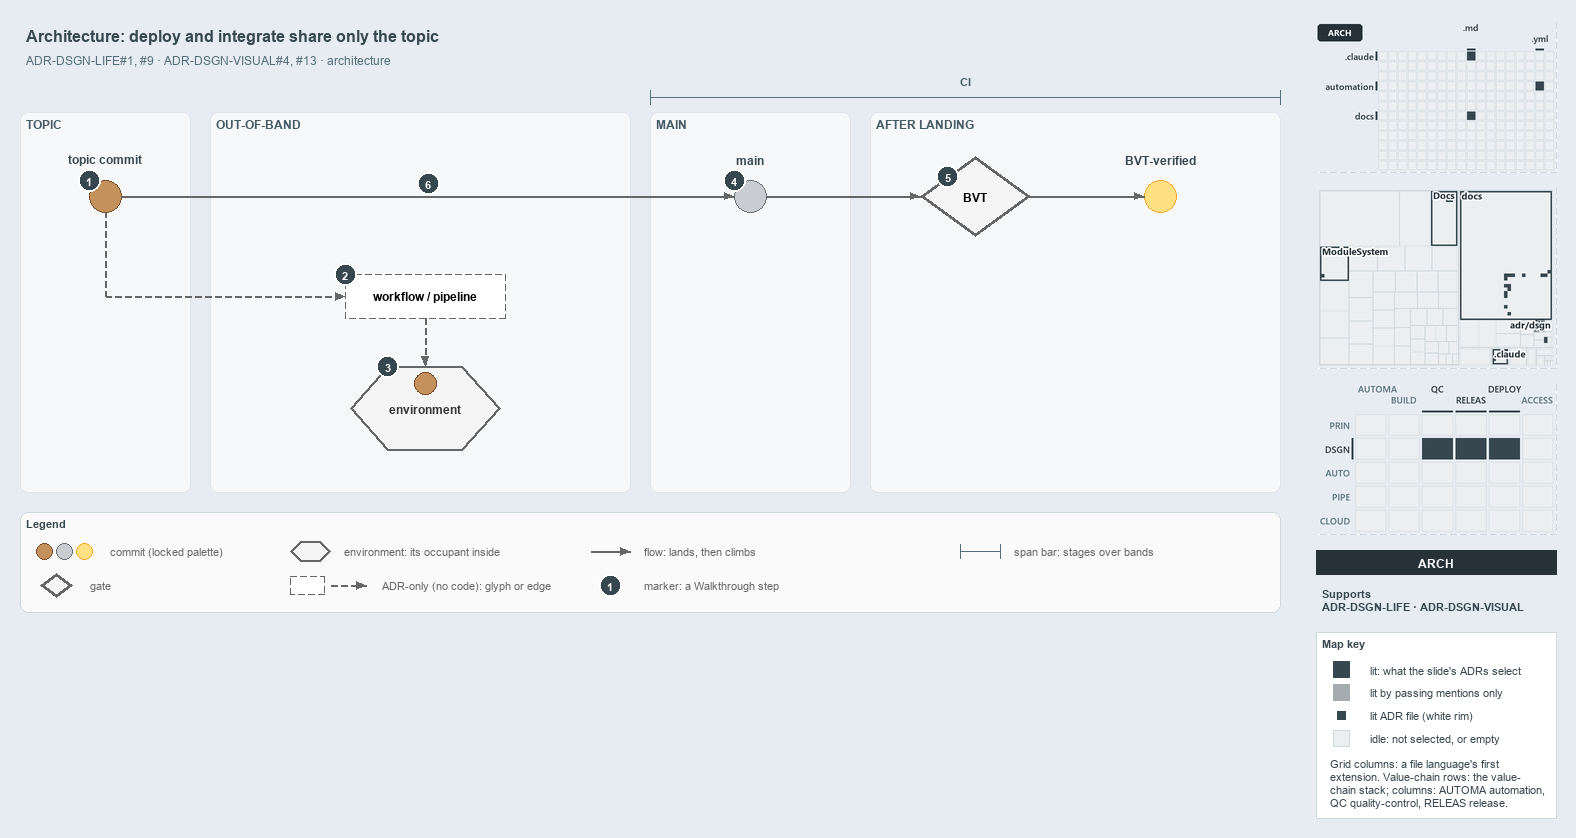

The diagram above was exported from draw.io. Its source (the exported page's mxGraphModel, read from the mxfile embedded in the PNG):
<mxGraphModel dx="1024" dy="768" grid="0" gridSize="10" guides="1" tooltips="1" connect="1" arrows="1" fold="1" page="1" pageScale="1" pageWidth="1572" pageHeight="630" background="#E6ECF2" math="0" shadow="0">
  <root>
    <mxCell id="0" />
    <mxCell id="1" parent="0" />
    <mxCell id="title" value="Architecture: deploy and integrate share only the topic" style="text;html=1;align=left;verticalAlign=middle;fontSize=16;fontStyle=1;fontColor=#37474F;" vertex="1" parent="1">
      <mxGeometry x="20" y="14" width="1260" height="30" as="geometry" />
    </mxCell>
    <mxCell id="subtitle" value="ADR-DSGN-LIFE#1, #9 &amp;#183; ADR-DSGN-VISUAL#4, #13 &amp;#183; architecture" style="text;html=1;align=left;verticalAlign=middle;fontSize=12;fontColor=#546E7A;" vertex="1" parent="1">
      <mxGeometry x="20" y="44" width="1240" height="20" as="geometry" />
    </mxCell>
    <mxCell id="band-topic" value="TOPIC" style="rounded=1;html=1;arcSize=3;fillColor=#F6F8FA;strokeColor=#E1E4E8;verticalAlign=top;align=left;spacingLeft=8;fontStyle=1;fontSize=12;fontColor=#455A64;" vertex="1" parent="1">
      <mxGeometry x="20" y="106" width="170" height="380" as="geometry" />
    </mxCell>
    <mxCell id="band-oob" value="OUT-OF-BAND" style="rounded=1;html=1;arcSize=3;fillColor=#F6F8FA;strokeColor=#E1E4E8;verticalAlign=top;align=left;spacingLeft=8;fontStyle=1;fontSize=12;fontColor=#455A64;" vertex="1" parent="1">
      <mxGeometry x="210" y="106" width="420" height="380" as="geometry" />
    </mxCell>
    <mxCell id="band-main" value="MAIN" style="rounded=1;html=1;arcSize=3;fillColor=#F6F8FA;strokeColor=#E1E4E8;verticalAlign=top;align=left;spacingLeft=8;fontStyle=1;fontSize=12;fontColor=#455A64;" vertex="1" parent="1">
      <mxGeometry x="650" y="106" width="200" height="380" as="geometry" />
    </mxCell>
    <mxCell id="band-after" value="AFTER LANDING" style="rounded=1;html=1;arcSize=3;fillColor=#F6F8FA;strokeColor=#E1E4E8;verticalAlign=top;align=left;spacingLeft=8;fontStyle=1;fontSize=12;fontColor=#455A64;" vertex="1" parent="1">
      <mxGeometry x="870" y="106" width="410" height="380" as="geometry" />
    </mxCell>
    <mxCell id="span-ci" value="" style="shape=crossbar;whiteSpace=wrap;html=1;rounded=1;fillColor=none;strokeColor=#546E7A;strokeWidth=1.5;" vertex="1" parent="1">
      <mxGeometry x="650" y="84" width="630" height="14" as="geometry" />
    </mxCell>
    <mxCell id="span-ci-label" value="CI" style="text;html=1;align=center;verticalAlign=middle;fontSize=11;fontStyle=1;fontColor=#455A64;labelBackgroundColor=#F6F8FA;" vertex="1" parent="1">
      <mxGeometry x="935" y="66" width="60" height="16" as="geometry" />
    </mxCell>
    <mxCell id="c-topic" value="" style="ellipse;html=1;fillColor=#C4915C;strokeColor=#7A4B25;strokeWidth=1.5;fontStyle=1;fontSize=11;" vertex="1" parent="1">
      <mxGeometry x="89" y="174" width="32" height="32" as="geometry" />
    </mxCell>
    <mxCell id="c-topic-name" value="topic commit" style="text;html=1;align=center;verticalAlign=middle;fontSize=12;fontStyle=1;fontColor=#37474F;" vertex="1" parent="1">
      <mxGeometry x="25" y="144" width="160" height="18" as="geometry" />
    </mxCell>
    <mxCell id="c-main" value="" style="ellipse;html=1;fillColor=#C9CCD1;strokeColor=#6B7178;strokeWidth=1.5;fontStyle=1;fontSize=11;" vertex="1" parent="1">
      <mxGeometry x="734" y="174" width="32" height="32" as="geometry" />
    </mxCell>
    <mxCell id="c-main-name" value="main" style="text;html=1;align=center;verticalAlign=middle;fontSize=12;fontStyle=1;fontColor=#37474F;" vertex="1" parent="1">
      <mxGeometry x="670" y="144" width="160" height="18" as="geometry" />
    </mxCell>
    <mxCell id="edge-topic-main" value="" style="edgeStyle=orthogonalEdgeStyle;rounded=1;html=1;endArrow=block;strokeColor=#666666;" edge="1" parent="1" source="c-topic" target="c-main">
      <mxGeometry relative="1" as="geometry" />
    </mxCell>
    <mxCell id="g-bvt" value="&lt;b&gt;BVT&lt;/b&gt;" style="rhombus;whiteSpace=wrap;html=1;fillColor=#f5f5f5;strokeColor=#666666;strokeWidth=3;fontSize=12;" vertex="1" parent="1">
      <mxGeometry x="920" y="150" width="110" height="80" as="geometry" />
    </mxCell>
    <mxCell id="c-yellow" value="" style="ellipse;html=1;fillColor=#FFE082;strokeColor=#F9A825;strokeWidth=1.5;fontStyle=1;fontSize=11;" vertex="1" parent="1">
      <mxGeometry x="1144" y="174" width="32" height="32" as="geometry" />
    </mxCell>
    <mxCell id="c-yellow-name" value="BVT-verified" style="text;html=1;align=center;verticalAlign=middle;fontSize=12;fontStyle=1;fontColor=#37474F;" vertex="1" parent="1">
      <mxGeometry x="1080" y="144" width="160" height="18" as="geometry" />
    </mxCell>
    <mxCell id="edge-main-bvt" value="" style="edgeStyle=orthogonalEdgeStyle;rounded=1;html=1;endArrow=block;strokeColor=#666666;" edge="1" parent="1" source="c-main" target="g-bvt">
      <mxGeometry relative="1" as="geometry" />
    </mxCell>
    <mxCell id="edge-bvt-yellow" value="" style="edgeStyle=orthogonalEdgeStyle;rounded=1;html=1;endArrow=block;strokeColor=#666666;" edge="1" parent="1" source="g-bvt" target="c-yellow">
      <mxGeometry relative="1" as="geometry" />
    </mxCell>
    <mxCell id="port-topic-r2" value="" style="text;html=1;strokeColor=none;fillColor=none;" vertex="1" parent="1">
      <mxGeometry x="105" y="290" width="1" height="1" as="geometry" />
    </mxCell>
    <mxCell id="edge-topic-bus" value="" style="edgeStyle=orthogonalEdgeStyle;rounded=1;html=1;endArrow=block;strokeColor=#666666;endArrow=none;dashed=1;" edge="1" parent="1" source="c-topic" target="port-topic-r2">
      <mxGeometry relative="1" as="geometry" />
    </mxCell>
    <mxCell id="a-workflow" value="&lt;b&gt;workflow / pipeline&lt;/b&gt;" style="rounded=1;whiteSpace=wrap;html=1;arcSize=50;fillColor=#FFFFFF;strokeColor=#666666;dashed=1;fontSize=12;" vertex="1" parent="1">
      <mxGeometry x="345" y="268" width="160" height="44" as="geometry" />
    </mxCell>
    <mxCell id="edge-bus-workflow" value="" style="edgeStyle=orthogonalEdgeStyle;rounded=1;html=1;endArrow=block;strokeColor=#666666;dashed=1;" edge="1" parent="1" source="port-topic-r2" target="a-workflow">
      <mxGeometry relative="1" as="geometry" />
    </mxCell>
    <mxCell id="e-env" value="&lt;b&gt;environment&lt;/b&gt;" style="shape=hexagon;perimeter=hexagonPerimeter2;whiteSpace=wrap;html=1;fillColor=#f5f5f5;strokeColor=#666666;strokeWidth=2;fontColor=#333333;fontSize=12;" vertex="1" parent="1">
      <mxGeometry x="350" y="360" width="150" height="84" as="geometry" />
    </mxCell>
    <mxCell id="c-occupant" value="" style="ellipse;html=1;fillColor=#C4915C;strokeColor=#7A4B25;strokeWidth=1.5;fontStyle=1;fontSize=11;" vertex="1" parent="1">
      <mxGeometry x="414" y="366" width="22" height="22" as="geometry" />
    </mxCell>
    <mxCell id="edge-workflow-env" value="" style="edgeStyle=orthogonalEdgeStyle;rounded=1;html=1;endArrow=block;strokeColor=#666666;dashed=1;" edge="1" parent="1" source="a-workflow" target="e-env">
      <mxGeometry relative="1" as="geometry" />
    </mxCell>
    <mxCell id="mark-1" value="1" style="ellipse;html=1;fillColor=#37474F;strokeColor=#FFFFFF;strokeWidth=2;fontColor=#FFFFFF;fontStyle=1;fontSize=11;" vertex="1" parent="1">
      <mxGeometry x="78" y="163" width="22" height="22" as="geometry" />
    </mxCell>
    <mxCell id="mark-2" value="2" style="ellipse;html=1;fillColor=#37474F;strokeColor=#FFFFFF;strokeWidth=2;fontColor=#FFFFFF;fontStyle=1;fontSize=11;" vertex="1" parent="1">
      <mxGeometry x="334" y="257" width="22" height="22" as="geometry" />
    </mxCell>
    <mxCell id="mark-3" value="3" style="ellipse;html=1;fillColor=#37474F;strokeColor=#FFFFFF;strokeWidth=2;fontColor=#FFFFFF;fontStyle=1;fontSize=11;" vertex="1" parent="1">
      <mxGeometry x="376.5" y="349" width="22" height="22" as="geometry" />
    </mxCell>
    <mxCell id="mark-4" value="4" style="ellipse;html=1;fillColor=#37474F;strokeColor=#FFFFFF;strokeWidth=2;fontColor=#FFFFFF;fontStyle=1;fontSize=11;" vertex="1" parent="1">
      <mxGeometry x="723" y="163" width="22" height="22" as="geometry" />
    </mxCell>
    <mxCell id="mark-5" value="5" style="ellipse;html=1;fillColor=#37474F;strokeColor=#FFFFFF;strokeWidth=2;fontColor=#FFFFFF;fontStyle=1;fontSize=11;" vertex="1" parent="1">
      <mxGeometry x="936.5" y="159" width="22" height="22" as="geometry" />
    </mxCell>
    <mxCell id="mark-6" value="6" style="ellipse;html=1;fillColor=#37474F;strokeColor=#FFFFFF;strokeWidth=2;fontColor=#FFFFFF;fontStyle=1;fontSize=11;" vertex="1" parent="1">
      <mxGeometry x="417" y="166" width="22" height="22" as="geometry" />
    </mxCell>
    <mxCell id="legend" value="&lt;b&gt;Legend&lt;/b&gt;" style="rounded=1;whiteSpace=wrap;html=1;arcSize=6;fillColor=#FAFAFA;strokeColor=#CFD8DC;align=left;verticalAlign=top;spacing=8;fontSize=11;fontColor=#37474F;" vertex="1" parent="1">
      <mxGeometry x="20" y="506" width="1260" height="100" as="geometry" />
    </mxCell>
    <mxCell id="legend-0-brown" value="" style="ellipse;html=1;fillColor=#C4915C;strokeColor=#7A4B25;strokeWidth=1.5;" vertex="1" parent="1">
      <mxGeometry x="36" y="537" width="16" height="16" as="geometry" />
    </mxCell>
    <mxCell id="legend-0-grey" value="" style="ellipse;html=1;fillColor=#C9CCD1;strokeColor=#6B7178;strokeWidth=1.5;" vertex="1" parent="1">
      <mxGeometry x="56" y="537" width="16" height="16" as="geometry" />
    </mxCell>
    <mxCell id="legend-0-yellow" value="" style="ellipse;html=1;fillColor=#FFE082;strokeColor=#F9A825;strokeWidth=1.5;" vertex="1" parent="1">
      <mxGeometry x="76" y="537" width="16" height="16" as="geometry" />
    </mxCell>
    <mxCell id="legend-0-text" value="commit (locked palette)" style="text;html=1;align=left;verticalAlign=middle;fontSize=11;fontColor=#666666;" vertex="1" parent="1">
      <mxGeometry x="104" y="535" width="290" height="20" as="geometry" />
    </mxCell>
    <mxCell id="legend-1" value="" style="rhombus;whiteSpace=wrap;html=1;fillColor=#f5f5f5;strokeColor=#666666;strokeWidth=3;fontSize=12;" vertex="1" parent="1">
      <mxGeometry x="40" y="567" width="32" height="24" as="geometry" />
    </mxCell>
    <mxCell id="legend-1-text" value="gate" style="text;html=1;align=left;verticalAlign=middle;fontSize=11;fontColor=#666666;" vertex="1" parent="1">
      <mxGeometry x="84" y="569" width="290" height="20" as="geometry" />
    </mxCell>
    <mxCell id="legend-2" value="" style="shape=hexagon;perimeter=hexagonPerimeter2;whiteSpace=wrap;html=1;fillColor=#f5f5f5;strokeColor=#666666;strokeWidth=2;fontColor=#333333;fontSize=12;" vertex="1" parent="1">
      <mxGeometry x="290" y="535" width="40" height="20" as="geometry" />
    </mxCell>
    <mxCell id="legend-2-text" value="environment: its occupant inside" style="text;html=1;align=left;verticalAlign=middle;fontSize=11;fontColor=#666666;" vertex="1" parent="1">
      <mxGeometry x="338" y="535" width="290" height="20" as="geometry" />
    </mxCell>
    <mxCell id="legend-3" value="" style="rounded=1;whiteSpace=wrap;html=1;arcSize=50;fillColor=#FFFFFF;strokeColor=#666666;dashed=1;fontSize=12;" vertex="1" parent="1">
      <mxGeometry x="290" y="570" width="34" height="18" as="geometry" />
    </mxCell>
    <mxCell id="legend-3-a" value="" style="text;html=1;strokeColor=none;fillColor=none;" vertex="1" parent="1">
      <mxGeometry x="330" y="579" width="1" height="1" as="geometry" />
    </mxCell>
    <mxCell id="legend-3-b" value="" style="text;html=1;strokeColor=none;fillColor=none;" vertex="1" parent="1">
      <mxGeometry x="366" y="579" width="1" height="1" as="geometry" />
    </mxCell>
    <mxCell id="legend-3-edge" value="" style="edgeStyle=orthogonalEdgeStyle;rounded=1;html=1;endArrow=block;strokeColor=#666666;dashed=1;" edge="1" parent="1" source="legend-3-a" target="legend-3-b">
      <mxGeometry relative="1" as="geometry" />
    </mxCell>
    <mxCell id="legend-3-text" value="ADR-only (no code): glyph or edge" style="text;html=1;align=left;verticalAlign=middle;fontSize=11;fontColor=#666666;" vertex="1" parent="1">
      <mxGeometry x="376" y="569" width="290" height="20" as="geometry" />
    </mxCell>
    <mxCell id="legend-4-a" value="" style="text;html=1;strokeColor=none;fillColor=none;" vertex="1" parent="1">
      <mxGeometry x="590" y="545" width="1" height="1" as="geometry" />
    </mxCell>
    <mxCell id="legend-4-b" value="" style="text;html=1;strokeColor=none;fillColor=none;" vertex="1" parent="1">
      <mxGeometry x="630" y="545" width="1" height="1" as="geometry" />
    </mxCell>
    <mxCell id="legend-4-edge" value="" style="edgeStyle=orthogonalEdgeStyle;rounded=1;html=1;endArrow=block;strokeColor=#666666;" edge="1" parent="1" source="legend-4-a" target="legend-4-b">
      <mxGeometry relative="1" as="geometry" />
    </mxCell>
    <mxCell id="legend-4-text" value="flow: lands, then climbs" style="text;html=1;align=left;verticalAlign=middle;fontSize=11;fontColor=#666666;" vertex="1" parent="1">
      <mxGeometry x="638" y="535" width="290" height="20" as="geometry" />
    </mxCell>
    <mxCell id="legend-5" value="1" style="ellipse;html=1;fillColor=#37474F;strokeColor=#FFFFFF;strokeWidth=2;fontColor=#FFFFFF;fontStyle=1;fontSize=11;" vertex="1" parent="1">
      <mxGeometry x="599" y="568" width="22" height="22" as="geometry" />
    </mxCell>
    <mxCell id="legend-5-text" value="marker: a Walkthrough step" style="text;html=1;align=left;verticalAlign=middle;fontSize=11;fontColor=#666666;" vertex="1" parent="1">
      <mxGeometry x="638" y="569" width="290" height="20" as="geometry" />
    </mxCell>
    <mxCell id="legend-6" value="" style="shape=crossbar;whiteSpace=wrap;html=1;rounded=1;fillColor=none;strokeColor=#546E7A;strokeWidth=1.5;" vertex="1" parent="1">
      <mxGeometry x="960" y="538" width="40" height="14" as="geometry" />
    </mxCell>
    <mxCell id="legend-6-text" value="span bar: stages over bands" style="text;html=1;align=left;verticalAlign=middle;fontSize=11;fontColor=#666666;" vertex="1" parent="1">
      <mxGeometry x="1008" y="535" width="290" height="20" as="geometry" />
    </mxCell>
    <mxCell id="minimap-grid" value="" style="shape=image;html=1;imageAspect=0;aspect=fixed;verticalLabelPosition=bottom;strokeColor=#CFD8DC;dashed=1;fillColor=#FAFAFA;image=data:image/png,(base64 omitted: 8652 chars);" vertex="1" parent="1">
      <mxGeometry x="1316" y="16" width="240" height="150" as="geometry" />
    </mxCell>
    <mxCell id="minimap-tree" value="" style="shape=image;html=1;imageAspect=0;aspect=fixed;verticalLabelPosition=bottom;strokeColor=#CFD8DC;dashed=1;fillColor=#FAFAFA;image=data:image/png,(base64 omitted: 16676 chars);" vertex="1" parent="1">
      <mxGeometry x="1316" y="182" width="240" height="180" as="geometry" />
    </mxCell>
    <mxCell id="minimap-chain" value="" style="shape=image;html=1;imageAspect=0;aspect=fixed;verticalLabelPosition=bottom;strokeColor=#CFD8DC;dashed=1;fillColor=#FAFAFA;image=data:image/png,(base64 omitted: 15016 chars);" vertex="1" parent="1">
      <mxGeometry x="1316" y="378" width="240" height="150" as="geometry" />
    </mxCell>
    <mxCell id="lens-badge" value="ARCH" style="rounded=0;whiteSpace=wrap;html=1;align=center;verticalAlign=middle;fontSize=12;fontStyle=1;fontColor=#FFFFFF;fillColor=#263238;strokeColor=none;" vertex="1" parent="1">
      <mxGeometry x="1316" y="544" width="240" height="24" as="geometry" />
    </mxCell>
    <mxCell id="supports" value="&lt;b&gt;Supports&lt;/b&gt;&lt;br&gt;ADR-DSGN-LIFE &amp;#183; ADR-DSGN-VISUAL" style="text;html=1;whiteSpace=wrap;align=left;verticalAlign=top;fontSize=11;fontColor=#37474F;" vertex="1" parent="1">
      <mxGeometry x="1316" y="576" width="240" height="38" as="geometry" />
    </mxCell>
    <mxCell id="mapkey" value="&lt;b&gt;Map key&lt;/b&gt;" style="rounded=0;whiteSpace=wrap;html=1;align=left;verticalAlign=top;fontSize=11;fontColor=#37474F;fillColor=#FFFFFF;strokeColor=#CFD8DC;spacingLeft=8;spacingTop=2;" vertex="1" parent="1">
      <mxGeometry x="1316" y="626" width="240" height="186" as="geometry" />
    </mxCell>
    <mxCell id="mapkey-lit" value="" style="rounded=0;html=1;fillColor=#37474F;strokeColor=#37474F;" vertex="1" parent="1">
      <mxGeometry x="1333.0" y="655.0" width="16" height="16" as="geometry" />
    </mxCell>
    <mxCell id="mapkey-lit-text" value="lit: what the slide's ADRs select" style="text;html=1;align=left;verticalAlign=middle;fontSize=11;fontColor=#37474F;" vertex="1" parent="1">
      <mxGeometry x="1364" y="653" width="184" height="20" as="geometry" />
    </mxCell>
    <mxCell id="mapkey-touched" value="" style="rounded=0;html=1;fillColor=#A4ACB0;strokeColor=#A4ACB0;" vertex="1" parent="1">
      <mxGeometry x="1333.0" y="678.0" width="16" height="16" as="geometry" />
    </mxCell>
    <mxCell id="mapkey-touched-text" value="lit by passing mentions only" style="text;html=1;align=left;verticalAlign=middle;fontSize=11;fontColor=#37474F;" vertex="1" parent="1">
      <mxGeometry x="1364" y="676" width="184" height="20" as="geometry" />
    </mxCell>
    <mxCell id="mapkey-adr" value="" style="rounded=0;html=1;fillColor=#37474F;strokeColor=#FFFFFF;strokeWidth=2;" vertex="1" parent="1">
      <mxGeometry x="1335.0" y="703.0" width="12" height="12" as="geometry" />
    </mxCell>
    <mxCell id="mapkey-adr-text" value="lit ADR file (white rim)" style="text;html=1;align=left;verticalAlign=middle;fontSize=11;fontColor=#37474F;" vertex="1" parent="1">
      <mxGeometry x="1364" y="699" width="184" height="20" as="geometry" />
    </mxCell>
    <mxCell id="mapkey-idle" value="" style="rounded=0;html=1;fillColor=#ECEFF1;strokeColor=#CFD8DC;" vertex="1" parent="1">
      <mxGeometry x="1333.0" y="724.0" width="16" height="16" as="geometry" />
    </mxCell>
    <mxCell id="mapkey-idle-text" value="idle: not selected, or empty" style="text;html=1;align=left;verticalAlign=middle;fontSize=11;fontColor=#37474F;" vertex="1" parent="1">
      <mxGeometry x="1364" y="722" width="184" height="20" as="geometry" />
    </mxCell>
    <mxCell id="mapkey-codes" value="Grid columns: a file language's first&lt;br&gt;extension. Value-chain rows: the value-&lt;br&gt;chain stack; columns: AUTOMA automation,&lt;br&gt;QC quality-control, RELEAS release." style="text;html=1;align=left;verticalAlign=top;whiteSpace=wrap;fontSize=11;fontColor=#37474F;" vertex="1" parent="1">
      <mxGeometry x="1324" y="746" width="224" height="60" as="geometry" />
    </mxCell>
  </root>
</mxGraphModel>